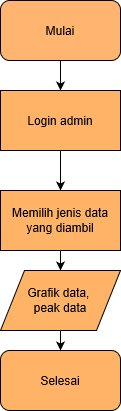

The diagram above was exported from draw.io. Its source (the exported page's mxGraphModel, read from the mxfile embedded in the PNG):
<mxGraphModel grid="1" dx="1278" dy="576" gridSize="10" guides="1" tooltips="1" connect="1" arrows="1" fold="1" page="1" pageScale="1" pageWidth="850" pageHeight="1100" math="0" shadow="0">
  <root>
    <mxCell id="0" />
    <mxCell id="1" parent="0" />
    <mxCell id="sxgVX_c7WGX9MChzzDuL-5" value="" parent="1" style="edgeStyle=orthogonalEdgeStyle;rounded=0;orthogonalLoop=1;jettySize=auto;html=1;" edge="1" source="sxgVX_c7WGX9MChzzDuL-1" target="sxgVX_c7WGX9MChzzDuL-3">
      <mxGeometry as="geometry" relative="1" />
    </mxCell>
    <mxCell id="sxgVX_c7WGX9MChzzDuL-1" value="Mulai" parent="1" style="rounded=1;whiteSpace=wrap;html=1;fillColor=#FFB570;" vertex="1">
      <mxGeometry as="geometry" y="40" x="340" width="120" height="60" />
    </mxCell>
    <mxCell id="sxgVX_c7WGX9MChzzDuL-9" value="" parent="1" style="edgeStyle=orthogonalEdgeStyle;rounded=0;orthogonalLoop=1;jettySize=auto;html=1;" edge="1" source="sxgVX_c7WGX9MChzzDuL-3" target="sxgVX_c7WGX9MChzzDuL-8">
      <mxGeometry as="geometry" relative="1" />
    </mxCell>
    <mxCell id="sxgVX_c7WGX9MChzzDuL-3" value="Login admin" parent="1" style="rounded=0;whiteSpace=wrap;html=1;fillColor=#FFB366;" vertex="1">
      <mxGeometry as="geometry" y="130" x="340" width="120" height="60" />
    </mxCell>
    <mxCell id="sxgVX_c7WGX9MChzzDuL-13" parent="1" style="edgeStyle=orthogonalEdgeStyle;rounded=0;orthogonalLoop=1;jettySize=auto;html=1;entryX=0.5;entryY=0;entryDx=0;entryDy=0;" edge="1" source="sxgVX_c7WGX9MChzzDuL-8" target="sxgVX_c7WGX9MChzzDuL-12">
      <mxGeometry as="geometry" relative="1" />
    </mxCell>
    <mxCell id="sxgVX_c7WGX9MChzzDuL-8" value="Memilih jenis data yang diambil" parent="1" style="rounded=0;whiteSpace=wrap;html=1;fillColor=#FFB366;" vertex="1">
      <mxGeometry as="geometry" y="230" x="340" width="120" height="60" />
    </mxCell>
    <mxCell id="sxgVX_c7WGX9MChzzDuL-4" value="Selesai" parent="1" style="rounded=1;whiteSpace=wrap;html=1;fillColor=#FFB366;" vertex="1">
      <mxGeometry as="geometry" y="390" x="340" width="120" height="60" />
    </mxCell>
    <mxCell id="sxgVX_c7WGX9MChzzDuL-14" parent="1" style="edgeStyle=orthogonalEdgeStyle;rounded=0;orthogonalLoop=1;jettySize=auto;html=1;" edge="1" source="sxgVX_c7WGX9MChzzDuL-12" target="sxgVX_c7WGX9MChzzDuL-4">
      <mxGeometry as="geometry" relative="1" />
    </mxCell>
    <mxCell id="sxgVX_c7WGX9MChzzDuL-12" value="Grafik data,&amp;nbsp;&lt;br&gt;peak data" parent="1" style="shape=parallelogram;perimeter=parallelogramPerimeter;whiteSpace=wrap;html=1;fillColor=#FFB366;" vertex="1">
      <mxGeometry as="geometry" y="310" x="340" width="120" height="60" />
    </mxCell>
  </root>
</mxGraphModel>